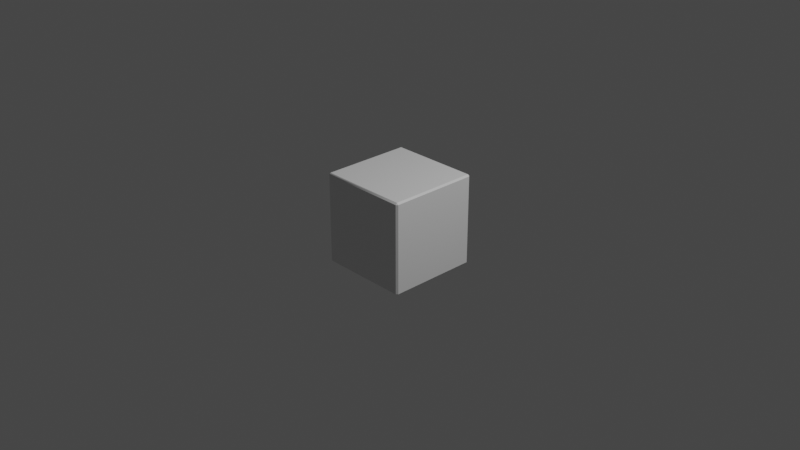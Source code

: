 # Source: cubetest.blend  (saved by Blender 2.83.18; exported with 4.5.12 LTS)
import bpy
from mathutils import Matrix  # noqa: F401  (used for matrix-valued properties, if any)

bpy.ops.wm.read_factory_settings(use_empty=True)
scene = bpy.context.scene
scene.name = 'Scene'

# ---- collections
col_collection = bpy.data.collections.new('Collection'); scene.collection.children.link(col_collection)

# ---- materials (node trees are filled in below, after node groups)
mat_material = bpy.data.materials.new('Material')
mat_material.alpha_threshold = 0.0
mat_material.use_transparent_shadow = False
mat_material.line_color = (0.0, 0.0, 0.0, 1.0)

# ---- material node trees
mat_material.use_nodes = True; mat_material.node_tree.nodes.clear()
_N = mat_material.node_tree.nodes; _L = mat_material.node_tree.links
n0 = _N.new('ShaderNodeOutputMaterial'); n0.name = 'Material Output'; n0.location = (300, 300)
n1 = _N.new('ShaderNodeBsdfPrincipled'); n1.name = 'Principled BSDF'; n1.location = (10, 300)
n1.distribution = 'GGX'
n1.subsurface_method = 'BURLEY'
n1.inputs[2].default_value = 0.4
n1.inputs[3].default_value = 1.45
n1.inputs[27].default_value = (0.0, 0.0, 0.0, 1.0)
n1.inputs[28].default_value = 1.0
_L.new(n1.outputs[0], n0.inputs[0])
n0.is_active_output = True

# ---- world
world_world = bpy.data.worlds.new('World'); scene.world = world_world
world_world.use_nodes = True; world_world.node_tree.nodes.clear()
_N = world_world.node_tree.nodes; _L = world_world.node_tree.links
n0 = _N.new('ShaderNodeOutputWorld'); n0.name = 'World Output'; n0.location = (300, 300)
n1 = _N.new('ShaderNodeBackground'); n1.name = 'Background'; n1.location = (10, 300)
n1.inputs[0].default_value = (0.05088, 0.05088, 0.05088, 1.0)
_L.new(n1.outputs[0], n0.inputs[0])
n0.is_active_output = True
world_world.color = (0.05088, 0.05088, 0.05088)
world_world.use_sun_shadow = False
world_world.sun_shadow_jitter_overblur = 0.0

# ---- cameras
cam_camera = bpy.data.cameras.new('Camera')
cam_camera.clip_end = 100.0
cam_camera.ortho_scale = 7.314

# ---- lights
light_light = bpy.data.lights.new('Light', 'POINT')
light_light.transmission_factor = 0.0
light_light.energy = 1000.0
light_light.shadow_soft_size = 0.1
light_light.shadow_maximum_resolution = 0.006
light_light.use_absolute_resolution = True

# ---- meshes
me_cube = bpy.data.meshes.new('Cube')
me_cube.from_pydata([(0.4821, 0.5, 0.4821), (0.4821, 0.4821, 0.5), (0.5, 0.4821, 0.4821), (0.4821, 0.4821, -0.5), (0.4821, 0.5, -0.4821), (0.5, 0.4821, -0.4821), (0.5, -0.4821, 0.4821), (0.4821, -0.4821, 0.5), (0.4821, -0.5, 0.4821), (0.5, -0.4821, -0.4821), (0.4821, -0.5, -0.4821), (0.4821, -0.4821, -0.5), (-0.4821, 0.5, 0.4821), (-0.5, 0.4821, 0.4821), (-0.4821, 0.4821, 0.5), (-0.5, 0.4821, -0.4821), (-0.4821, 0.5, -0.4821), (-0.4821, 0.4821, -0.5), (-0.5, -0.4821, 0.4821), (-0.4821, -0.5, 0.4821), (-0.4821, -0.4821, 0.5), (-0.4821, -0.4821, -0.5), (-0.4821, -0.5, -0.4821), (-0.5, -0.4821, -0.4821)], [], [(17, 3, 11, 21), (23, 18, 13, 15), (10, 8, 19, 22), (1, 14, 20, 7), (5, 2, 6, 9), (0, 1, 2), (3, 4, 5), (6, 7, 8), (9, 10, 11), (12, 13, 14), (15, 16, 17), (18, 19, 20), (21, 22, 23), (17, 21, 23, 15), (3, 17, 16, 4), (2, 5, 4, 0), (22, 19, 18, 23), (8, 10, 9, 6), (12, 16, 15, 13), (7, 20, 19, 8), (1, 7, 6, 2), (21, 11, 10, 22), (20, 14, 13, 18), (14, 1, 0, 12), (11, 3, 5, 9), (16, 12, 0, 4)])
_uv = me_cube.uv_layers.new(name='UVMap')
_uv.uv.foreach_set('vector', [0.1295, 0.5045, 0.3705, 0.5045, 0.3705, 0.7455, 0.1295, 0.7455, 0.3795, 0.004487, 0.6205, 0.004487, 0.6205, 0.2455, 0.3795, 0.2455, 0.3795, 0.7545, 0.6205, 0.7545, 0.6205, 0.9955, 0.3795, 0.9955, 0.6295, 0.5045, 0.8705, 0.5045, 0.8705, 0.7455, 0.6295, 0.7455, 0.3795, 0.5045, 0.6205, 0.5045, 0.6205, 0.7455, 0.3795, 0.7455, 0.6205, 0.4955, 0.625, 0.4955, 0.6205, 0.5, 0.3705, 0.5045, 0.3705, 0.5, 0.375, 0.5045, 0.6205, 0.7455, 0.625, 0.7455, 0.6205, 0.75, 0.3795, 0.7455, 0.3795, 0.75, 0.375, 0.7455, 0.6205, 0.2545, 0.6205, 0.25, 0.625, 0.2545, 0.3795, 0.2455, 0.3795, 0.25, 0.375, 0.2455, 0.6205, 0.004487, 0.6205, 0.0, 0.625, 0.004487, 0.1295, 0.7455, 0.1295, 0.75, 0.125, 0.7455, 0.1295, 0.5045, 0.1295, 0.7455, 0.125, 0.7455, 0.125, 0.5045, 0.3705, 0.5045, 0.1295, 0.5045, 0.1295, 0.5, 0.3705, 0.5, 0.6205, 0.5045, 0.3795, 0.5045, 0.3795, 0.4955, 0.6205, 0.4955, 0.3795, 0.9955, 0.6205, 0.9955, 0.6205, 1.0, 0.3795, 1.0, 0.6205, 0.7545, 0.3795, 0.7545, 0.3795, 0.7455, 0.6205, 0.7455, 0.6205, 0.2545, 0.3795, 0.2545, 0.3795, 0.2455, 0.6205, 0.2455, 0.6295, 0.7455, 0.8705, 0.7455, 0.8705, 0.75, 0.6295, 0.75, 0.6295, 0.5045, 0.6295, 0.7455, 0.6205, 0.7455, 0.6205, 0.5045, 0.1295, 0.7455, 0.3705, 0.7455, 0.3705, 0.75, 0.1295, 0.75, 0.8705, 0.7455, 0.8705, 0.5045, 0.875, 0.5045, 0.875, 0.7455, 0.8705, 0.5045, 0.6295, 0.5045, 0.6295, 0.5, 0.8705, 0.5, 0.3705, 0.7455, 0.3705, 0.5045, 0.3795, 0.5045, 0.3795, 0.7455, 0.3795, 0.2545, 0.6205, 0.2545, 0.6205, 0.4955, 0.3795, 0.4955])
me_cube.materials.append(mat_material)
me_cube.use_remesh_preserve_volume = False
me_cube.use_remesh_preserve_attributes = False
me_cube.use_mirror_vertex_groups = False
me_cube.update()
me_cube.normals_split_custom_set([tuple(v) for v in zip(*[iter([0.0, 0.0, -1.0, 0.0, 0.0, -1.0, 0.0, 0.0, -1.0, 0.0, 0.0, -1.0, -1.0, 0.0, 0.0, -1.0, 0.0, 0.0, -1.0, 0.0, 0.0, -1.0, 0.0, 0.0, 0.0, -1.0, 0.0, 0.0, -1.0, 0.0, 0.0, -1.0, 0.0, 0.0, -1.0, 0.0, 0.0, 0.0, 1.0, 0.0, 0.0, 1.0, 0.0, 0.0, 1.0, 0.0, 0.0, 1.0, 1.0, 0.0, 0.0, 1.0, 0.0, 0.0, 1.0, 0.0, 0.0, 1.0, 0.0, 0.0, 0.5774, 0.5774, 0.5774, 0.5774, 0.5774, 0.5774, 0.5774, 0.5774, 0.5774, 0.5774, 0.5774, -0.5774, 0.5774, 0.5774, -0.5774, 0.5774, 0.5774, -0.5774, 0.5774, -0.5774, 0.5774, 0.5774, -0.5774, 0.5774, 0.5774, -0.5774, 0.5774, 0.5774, -0.5774, -0.5774, 0.5774, -0.5774, -0.5774, 0.5774, -0.5774, -0.5774, -0.5774, 0.5774, 0.5774, -0.5774, 0.5774, 0.5774, -0.5774, 0.5774, 0.5774, -0.5774, 0.5774, -0.5774, -0.5774, 0.5774, -0.5774, -0.5774, 0.5774, -0.5774, -0.5774, -0.5774, 0.5774, -0.3484, -0.8701, 0.3485, -0.3485, -0.3484, 0.8701, -0.5774, -0.5774, -0.5774, -0.5774, -0.5774, -0.5774, -0.5774, -0.5774, -0.5774, -0.7071, 0.0, -0.7071, -0.7071, 0.0, -0.7071, -0.7071, 0.0, -0.7071, -0.7071, 0.0, -0.7071, 0.0, 0.7071, -0.7071, 0.0, 0.7071, -0.7071, 0.0, 0.7071, -0.7071, 0.0, 0.7071, -0.7071, 0.7071, 0.7071, 0.0, 0.7071, 0.7071, 0.0, 0.7071, 0.7071, 0.0, 0.7071, 0.7071, 0.0, -0.7071, -0.7071, 0.0, -0.7071, -0.7071, 0.0, -0.7071, -0.7071, 0.0, -0.7071, -0.7071, 0.0, 0.7071, -0.7071, 0.0, 0.7071, -0.7071, 0.0, 0.7071, -0.7071, 0.0, 0.7071, -0.7071, 0.0, -0.7071, 0.7071, 0.0, -0.7071, 0.7071, 0.0, -0.7071, 0.7071, 0.0, -0.7071, 0.7071, 0.0, 0.0, -0.7071, 0.7071, -0.3484, -0.3484, 0.8702, -0.3484, -0.8702, 0.3484, 0.0, -0.7071, 0.7071, 0.7071, 0.0, 0.7071, 0.7071, 0.0, 0.7071, 0.7071, 0.0, 0.7071, 0.7071, 0.0, 0.7071, 0.0, -0.7071, -0.7071, 0.0, -0.7071, -0.7071, 0.0, -0.7071, -0.7071, 0.0, -0.7071, -0.7071, -0.7071, 0.0, 0.7071, -0.7071, 0.0, 0.7071, -0.7071, 0.0, 0.7071, -0.7071, 0.0, 0.7071, 0.0, 0.7071, 0.7071, 0.0, 0.7071, 0.7071, 0.0, 0.7071, 0.7071, 0.0, 0.7071, 0.7071, 0.7071, 0.0, -0.7071, 0.7071, 0.0, -0.7071, 0.7071, 0.0, -0.7071, 0.7071, 0.0, -0.7071, 0.0, 1.0, 0.0, 0.0, 1.0, 0.0, 0.0, 1.0, 0.0, 0.0, 1.0, 0.0])] * 3)])

# ---- objects
ob_cube = bpy.data.objects.new('Cube', me_cube)
ob_light = bpy.data.objects.new('Light', light_light)
ob_camera = bpy.data.objects.new('Camera', cam_camera)

# ---- transforms, parenting, visibility, modifiers, constraints
ob_cube.location = (0.0, 0.0, 0.0)
ob_cube.lock_rotations_4d = False
ob_cube.empty_display_type = 'ARROWS'
ob_cube.lineart.crease_threshold = 0.0
ob_light.location = (4.076, 1.005, 5.904)
ob_light.rotation_euler = (0.6503, 0.05522, 1.866)
ob_light.lock_rotations_4d = False
ob_light.empty_display_type = 'ARROWS'
ob_light.color = (0.0, 0.0, 0.0, 0.0)
ob_light.lineart.crease_threshold = 0.0
ob_camera.location = (7.359, -6.926, 4.958)
ob_camera.rotation_euler = (1.109, 0.0, 0.8149)
ob_camera.lock_rotations_4d = False
ob_camera.empty_display_type = 'ARROWS'
ob_camera.color = (0.0, 0.0, 0.0, 0.0)
ob_camera.display_type = 'WIRE'
ob_camera.lineart.crease_threshold = 0.0

# ---- collection membership
col_collection.objects.link(ob_cube)
col_collection.objects.link(ob_light)
col_collection.objects.link(ob_camera)

# ---- scene / render settings (as saved in the file)
scene.camera = ob_camera
scene.frame_start = 1; scene.frame_end = 250; scene.frame_set(1)
scene.render.engine = 'BLENDER_EEVEE_NEXT'
scene.cycles.use_denoising = False
scene.cycles.samples = 128
scene.cycles.sampling_pattern = 'TABULATED_SOBOL'
scene.cycles.use_adaptive_sampling = False
scene.cycles.use_light_tree = False
scene.view_settings.view_transform = 'Filmic'
bpy.context.view_layer.update()
